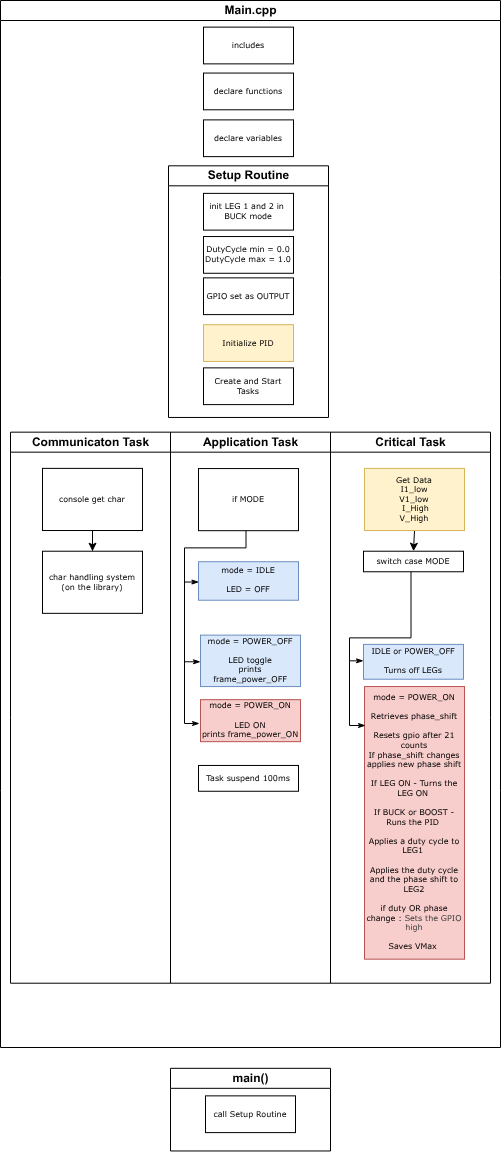

The diagram above was exported from draw.io. Its source (the exported page's mxGraphModel, read from the mxfile embedded in the PNG):
<mxGraphModel dx="-989" dy="1136" grid="0" gridSize="10" guides="1" tooltips="1" connect="1" arrows="1" fold="1" page="1" pageScale="1" pageWidth="1169" pageHeight="827" background="none" math="1" shadow="0">
  <root>
    <mxCell id="0" />
    <mxCell id="1" parent="0" />
    <mxCell id="2" value="" style="group" parent="1" vertex="1" connectable="0">
      <mxGeometry x="1720" y="-310" width="500" height="1047" as="geometry" />
    </mxCell>
    <mxCell id="6" value="Communicaton Task" style="swimlane;html=1;startSize=20;container=0;rounded=0;" parent="2" vertex="1">
      <mxGeometry x="10" y="431.65789473684214" width="160" height="551.0526315789474" as="geometry">
        <mxRectangle y="20" width="40" height="530" as="alternateBounds" />
      </mxGeometry>
    </mxCell>
    <mxCell id="7" value="Application Task" style="swimlane;html=1;startSize=20;container=0;rounded=0;" parent="2" vertex="1">
      <mxGeometry x="170" y="431.65789473684214" width="160" height="551.0526315789474" as="geometry">
        <mxRectangle x="160" y="20" width="40" height="730" as="alternateBounds" />
      </mxGeometry>
    </mxCell>
    <mxCell id="8" value="Critical Task" style="swimlane;html=1;startSize=20;container=0;rounded=0;" parent="2" vertex="1">
      <mxGeometry x="330" y="431.65789473684214" width="160" height="551.0526315789474" as="geometry">
        <mxRectangle x="320" y="20" width="40" height="530" as="alternateBounds" />
      </mxGeometry>
    </mxCell>
    <mxCell id="29" value="mode = POWER_ON&lt;br&gt;&lt;div&gt;&lt;br&gt;&lt;/div&gt;&lt;div&gt;Retrieves phase_shift&lt;br&gt;&lt;/div&gt;&lt;div&gt;&lt;br&gt;&lt;/div&gt;&lt;div&gt;Resets gpio after 21 counts&lt;br&gt;&lt;/div&gt;&lt;div&gt;If phase_shift changes applies new phase shift&lt;/div&gt;&lt;div&gt;&lt;br&gt;If LEG ON - Turns the LEG ON&amp;nbsp;&lt;/div&gt;&lt;div&gt;&lt;br&gt;&lt;/div&gt;&lt;div&gt;If BUCK or BOOST - Runs the PID&amp;nbsp;&lt;/div&gt;&lt;div&gt;&lt;br&gt;&lt;/div&gt;&lt;div&gt;Applies a duty cycle to LEG1&amp;nbsp;&lt;/div&gt;&lt;div&gt;&lt;br&gt;&lt;/div&gt;&lt;div&gt;Applies the duty cycle and the phase shift to LEG2&lt;/div&gt;&lt;div&gt;&lt;br&gt;&lt;/div&gt;&lt;div&gt;if duty OR phase change :&amp;nbsp;&lt;span style=&quot;color: rgb(63, 63, 63); background-color: transparent;&quot;&gt;Sets the GPIO high&lt;/span&gt;&lt;/div&gt;&lt;div&gt;&lt;br&gt;&lt;/div&gt;&lt;div&gt;Saves VMax&amp;nbsp;&lt;/div&gt;" style="rounded=0;whiteSpace=wrap;html=1;shadow=0;labelBackgroundColor=none;strokeWidth=1;fontFamily=Verdana;fontSize=8;align=center;fillColor=#f8cecc;strokeColor=#b85450;container=0;" parent="8" vertex="1">
      <mxGeometry x="34" y="254.4" width="100" height="272.6" as="geometry" />
    </mxCell>
    <mxCell id="9" value="char handling system (on the library)" style="rounded=0;whiteSpace=wrap;html=1;shadow=0;labelBackgroundColor=none;strokeWidth=1;fontFamily=Verdana;fontSize=8;align=center;container=0;" parent="2" vertex="1">
      <mxGeometry x="42" y="550.7186602870814" width="100" height="62.118660287081326" as="geometry" />
    </mxCell>
    <mxCell id="12" value="console get char" style="rounded=0;whiteSpace=wrap;html=1;shadow=0;labelBackgroundColor=none;strokeWidth=1;fontFamily=Verdana;fontSize=8;align=center;container=0;" parent="2" vertex="1">
      <mxGeometry x="42" y="467.89377990430626" width="100" height="62.118660287081326" as="geometry" />
    </mxCell>
    <mxCell id="13" style="edgeStyle=orthogonalEdgeStyle;rounded=0;orthogonalLoop=1;jettySize=auto;html=1;" parent="2" source="12" target="9" edge="1">
      <mxGeometry relative="1" as="geometry" />
    </mxCell>
    <mxCell id="17" value="if MODE" style="rounded=0;whiteSpace=wrap;html=1;shadow=0;labelBackgroundColor=none;strokeWidth=1;fontFamily=Verdana;fontSize=8;align=center;container=0;" parent="2" vertex="1">
      <mxGeometry x="198" y="468.06076555023924" width="100" height="62.118660287081326" as="geometry" />
    </mxCell>
    <mxCell id="18" value="&lt;div&gt;mode = IDLE&lt;/div&gt;&lt;div&gt;&lt;br&gt;&lt;/div&gt;&lt;div&gt;LED = OFF&lt;br&gt;&lt;/div&gt;" style="rounded=0;whiteSpace=wrap;html=1;shadow=0;labelBackgroundColor=none;strokeWidth=1;fontFamily=Verdana;fontSize=8;align=center;fillColor=#dae8fc;strokeColor=#6c8ebf;container=0;" parent="2" vertex="1">
      <mxGeometry x="198" y="561.2379210526316" width="100" height="38.491026315789476" as="geometry" />
    </mxCell>
    <mxCell id="19" style="edgeStyle=orthogonalEdgeStyle;rounded=0;html=1;labelBackgroundColor=none;startArrow=none;startFill=0;startSize=5;endArrow=classicThin;endFill=1;endSize=5;jettySize=auto;orthogonalLoop=1;strokeWidth=1;fontFamily=Verdana;fontSize=8;entryX=0.004;entryY=0.527;entryDx=0;entryDy=0;entryPerimeter=0;exitX=0.475;exitY=1.002;exitDx=0;exitDy=0;exitPerimeter=0;" parent="2" source="17" target="18" edge="1">
      <mxGeometry relative="1" as="geometry">
        <mxPoint x="243.97000000000003" y="532.25004784689" as="sourcePoint" />
        <mxPoint x="191.97000000000003" y="593.3333971291866" as="targetPoint" />
        <Array as="points">
          <mxPoint x="245" y="547.3789473684211" />
          <mxPoint x="184" y="547.3789473684211" />
          <mxPoint x="184" y="581.3605263157895" />
        </Array>
      </mxGeometry>
    </mxCell>
    <mxCell id="20" value="Task suspend 100ms" style="rounded=0;whiteSpace=wrap;html=1;shadow=0;labelBackgroundColor=none;strokeWidth=1;fontFamily=Verdana;fontSize=8;align=center;container=0;" parent="2" vertex="1">
      <mxGeometry x="198" y="764.9620789473685" width="100" height="25.79844736842105" as="geometry" />
    </mxCell>
    <mxCell id="21" style="edgeStyle=orthogonalEdgeStyle;rounded=0;html=1;labelBackgroundColor=none;startArrow=none;startFill=0;startSize=5;endArrow=classicThin;endFill=1;endSize=5;jettySize=auto;orthogonalLoop=1;strokeWidth=1;fontFamily=Verdana;fontSize=8;entryX=0;entryY=0.5;entryDx=0;entryDy=0;" parent="2" target="22" edge="1">
      <mxGeometry relative="1" as="geometry">
        <mxPoint x="184" y="580.9096650717704" as="sourcePoint" />
        <mxPoint x="192" y="669.9464114832537" as="targetPoint" />
        <Array as="points">
          <mxPoint x="184" y="661.2631578947369" />
          <mxPoint x="200" y="661.2631578947369" />
        </Array>
      </mxGeometry>
    </mxCell>
    <mxCell id="22" value="mode = POWER_OFF&lt;br&gt;&lt;div&gt;&lt;br&gt;&lt;/div&gt;&lt;div&gt;LED toggle&lt;/div&gt;&lt;div&gt;prints frame_power_OFF&lt;/div&gt;" style="rounded=0;whiteSpace=wrap;html=1;shadow=0;labelBackgroundColor=none;strokeWidth=1;fontFamily=Verdana;fontSize=8;align=center;fillColor=#dae8fc;strokeColor=#6c8ebf;container=0;" parent="2" vertex="1">
      <mxGeometry x="200" y="634.6289473684211" width="100" height="51.43157894736842" as="geometry" />
    </mxCell>
    <mxCell id="23" style="edgeStyle=orthogonalEdgeStyle;rounded=0;orthogonalLoop=1;jettySize=auto;html=1;exitX=0.5;exitY=1;exitDx=0;exitDy=0;entryX=0.5;entryY=0;entryDx=0;entryDy=0;" parent="2" source="24" target="25" edge="1">
      <mxGeometry relative="1" as="geometry" />
    </mxCell>
    <mxCell id="24" value="&lt;div&gt;Get Data&lt;/div&gt;&lt;div&gt;I1_low&lt;/div&gt;&lt;div&gt;V1_low&lt;/div&gt;&lt;div&gt;&amp;nbsp;I_High &lt;br&gt;&lt;/div&gt;&lt;div&gt;V_High&lt;br&gt;&lt;/div&gt;" style="rounded=0;whiteSpace=wrap;html=1;shadow=0;labelBackgroundColor=none;strokeWidth=1;fontFamily=Verdana;fontSize=8;align=center;container=0;fillColor=#fff2cc;strokeColor=#d6b656;" parent="2" vertex="1">
      <mxGeometry x="364" y="467.89377990430626" width="100" height="62.118660287081326" as="geometry" />
    </mxCell>
    <mxCell id="25" value="switch case MODE" style="rounded=0;whiteSpace=wrap;html=1;shadow=0;labelBackgroundColor=none;strokeWidth=1;fontFamily=Verdana;fontSize=8;align=center;container=0;" parent="2" vertex="1">
      <mxGeometry x="363" y="550.722" width="100" height="20.535894736842106" as="geometry" />
    </mxCell>
    <mxCell id="26" value="&lt;div&gt;IDLE or POWER_OFF&lt;/div&gt;&lt;div&gt;&lt;br&gt;&lt;/div&gt;Turns off LEGs" style="rounded=0;whiteSpace=wrap;html=1;shadow=0;labelBackgroundColor=none;strokeWidth=1;fontFamily=Verdana;fontSize=8;align=center;fillColor=#dae8fc;strokeColor=#6c8ebf;container=0;" parent="2" vertex="1">
      <mxGeometry x="363" y="643.8958157894738" width="100" height="34.81734210526315" as="geometry" />
    </mxCell>
    <mxCell id="27" style="edgeStyle=orthogonalEdgeStyle;rounded=0;html=1;labelBackgroundColor=none;startArrow=none;startFill=0;startSize=5;endArrow=classicThin;endFill=1;endSize=5;jettySize=auto;orthogonalLoop=1;strokeWidth=1;fontFamily=Verdana;fontSize=8;entryX=0;entryY=0.464;entryDx=0;entryDy=0;entryPerimeter=0;exitX=0.475;exitY=1.002;exitDx=0;exitDy=0;exitPerimeter=0;" parent="2" source="25" target="26" edge="1">
      <mxGeometry relative="1" as="geometry">
        <mxPoint x="408.97000000000025" y="622.1551196172248" as="sourcePoint" />
        <mxPoint x="356.97000000000025" y="683.2384688995216" as="targetPoint" />
        <Array as="points">
          <mxPoint x="411" y="637.3842105263159" />
          <mxPoint x="349" y="637.3842105263159" />
          <mxPoint x="349" y="660.3447368421054" />
          <mxPoint x="363" y="660.3447368421054" />
        </Array>
      </mxGeometry>
    </mxCell>
    <mxCell id="28" style="edgeStyle=orthogonalEdgeStyle;rounded=0;html=1;labelBackgroundColor=none;startArrow=none;startFill=0;startSize=5;endArrow=classicThin;endFill=1;endSize=5;jettySize=auto;orthogonalLoop=1;strokeWidth=1;fontFamily=Verdana;fontSize=8;entryX=0.01;entryY=0.144;entryDx=0;entryDy=0;entryPerimeter=0;" parent="2" target="29" edge="1">
      <mxGeometry relative="1" as="geometry">
        <mxPoint x="349" y="659.4263157894736" as="sourcePoint" />
        <mxPoint x="371" y="773.3105263157895" as="targetPoint" />
        <Array as="points">
          <mxPoint x="349" y="725" />
          <mxPoint x="365" y="725" />
        </Array>
      </mxGeometry>
    </mxCell>
    <mxCell id="30" value="Setup Routine" style="swimlane;html=1;startSize=20;container=0;rounded=0;" parent="2" vertex="1">
      <mxGeometry x="168" y="165.31578947368422" width="160" height="251.64736842105265" as="geometry">
        <mxRectangle x="160" y="20" width="40" height="730" as="alternateBounds" />
      </mxGeometry>
    </mxCell>
    <mxCell id="31" value="includes" style="rounded=0;whiteSpace=wrap;html=1;shadow=0;labelBackgroundColor=none;strokeWidth=1;fontFamily=Verdana;fontSize=8;align=center;container=0;" parent="2" vertex="1">
      <mxGeometry x="203" y="26.63421052631579" width="90" height="36.73684210526316" as="geometry" />
    </mxCell>
    <mxCell id="32" value="declare functions" style="rounded=0;whiteSpace=wrap;html=1;shadow=0;labelBackgroundColor=none;strokeWidth=1;fontFamily=Verdana;fontSize=8;align=center;container=0;" parent="2" vertex="1">
      <mxGeometry x="203" y="72.55526315789474" width="90" height="36.73684210526316" as="geometry" />
    </mxCell>
    <mxCell id="33" value="declare variables" style="rounded=0;whiteSpace=wrap;html=1;shadow=0;labelBackgroundColor=none;strokeWidth=1;fontFamily=Verdana;fontSize=8;align=center;container=0;" parent="2" vertex="1">
      <mxGeometry x="203" y="119.39473684210526" width="90" height="36.73684210526316" as="geometry" />
    </mxCell>
    <mxCell id="34" value="Main.cpp" style="swimlane;html=1;startSize=20;container=0;rounded=0;" parent="2" vertex="1">
      <mxGeometry width="500" height="1047" as="geometry">
        <mxRectangle x="160" y="20" width="40" height="730" as="alternateBounds" />
      </mxGeometry>
    </mxCell>
    <mxCell id="35" value="main()" style="swimlane;html=1;startSize=20;container=0;rounded=0;" parent="2" vertex="1">
      <mxGeometry x="170" y="1067.8157894736842" width="160" height="82.65789473684211" as="geometry">
        <mxRectangle x="160" y="20" width="40" height="730" as="alternateBounds" />
      </mxGeometry>
    </mxCell>
    <mxCell id="36" value="init LEG 1 and 2 in&amp;nbsp; BUCK mode" style="rounded=0;whiteSpace=wrap;html=1;shadow=0;labelBackgroundColor=none;strokeWidth=1;fontFamily=Verdana;fontSize=8;align=center;container=0;" parent="2" vertex="1">
      <mxGeometry x="203" y="192.8684210526316" width="90" height="36.73684210526316" as="geometry" />
    </mxCell>
    <mxCell id="38" value="Initialize PID" style="rounded=0;whiteSpace=wrap;html=1;shadow=0;labelBackgroundColor=none;strokeWidth=1;fontFamily=Verdana;fontSize=8;align=center;container=0;fillColor=#fff2cc;strokeColor=#d6b656;" parent="2" vertex="1">
      <mxGeometry x="203" y="324.2026315789474" width="90" height="36.73684210526316" as="geometry" />
    </mxCell>
    <mxCell id="39" value="Create and Start Tasks" style="rounded=0;whiteSpace=wrap;html=1;shadow=0;labelBackgroundColor=none;strokeWidth=1;fontFamily=Verdana;fontSize=8;align=center;container=0;" parent="2" vertex="1">
      <mxGeometry x="203" y="367.3684210526316" width="90" height="36.73684210526316" as="geometry" />
    </mxCell>
    <mxCell id="40" value="call Setup Routine" style="rounded=0;whiteSpace=wrap;html=1;shadow=0;labelBackgroundColor=none;strokeWidth=1;fontFamily=Verdana;fontSize=8;align=center;container=0;" parent="2" vertex="1">
      <mxGeometry x="205" y="1095.3684210526317" width="90" height="36.73684210526316" as="geometry" />
    </mxCell>
    <mxCell id="42" value="DutyCycle min = 0.0&lt;div&gt;DutyCycle max = 1.0&lt;/div&gt;" style="rounded=0;whiteSpace=wrap;html=1;shadow=0;labelBackgroundColor=none;strokeWidth=1;fontFamily=Verdana;fontSize=8;align=center;container=0;" vertex="1" parent="2">
      <mxGeometry x="203" y="236.0342105263158" width="90" height="36.73684210526316" as="geometry" />
    </mxCell>
    <mxCell id="43" value="GPIO set as OUTPUT" style="rounded=0;whiteSpace=wrap;html=1;shadow=0;labelBackgroundColor=none;strokeWidth=1;fontFamily=Verdana;fontSize=8;align=center;container=0;" vertex="1" parent="2">
      <mxGeometry x="203" y="277.36315789473684" width="90" height="36.73684210526316" as="geometry" />
    </mxCell>
    <mxCell id="44" value="mode = POWER_ON&lt;br&gt;&lt;div&gt;&lt;br&gt;&lt;/div&gt;&lt;div&gt;LED ON&lt;/div&gt;&lt;div&gt;prints frame_power_ON&lt;/div&gt;" style="rounded=0;whiteSpace=wrap;html=1;shadow=0;labelBackgroundColor=none;strokeWidth=1;fontFamily=Verdana;fontSize=8;align=center;fillColor=#f8cecc;strokeColor=#b85450;container=0;" vertex="1" parent="2">
      <mxGeometry x="200" y="699.1663947368421" width="100" height="41.999394736842106" as="geometry" />
    </mxCell>
    <mxCell id="45" style="edgeStyle=orthogonalEdgeStyle;rounded=0;html=1;labelBackgroundColor=none;startArrow=none;startFill=0;startSize=5;endArrow=classicThin;endFill=1;endSize=5;jettySize=auto;orthogonalLoop=1;strokeWidth=1;fontFamily=Verdana;fontSize=8;" edge="1" parent="2">
      <mxGeometry relative="1" as="geometry">
        <mxPoint x="184" y="640.9096650717704" as="sourcePoint" />
        <mxPoint x="199" y="723" as="targetPoint" />
        <Array as="points">
          <mxPoint x="184" y="723" />
          <mxPoint x="199" y="723" />
        </Array>
      </mxGeometry>
    </mxCell>
  </root>
</mxGraphModel>